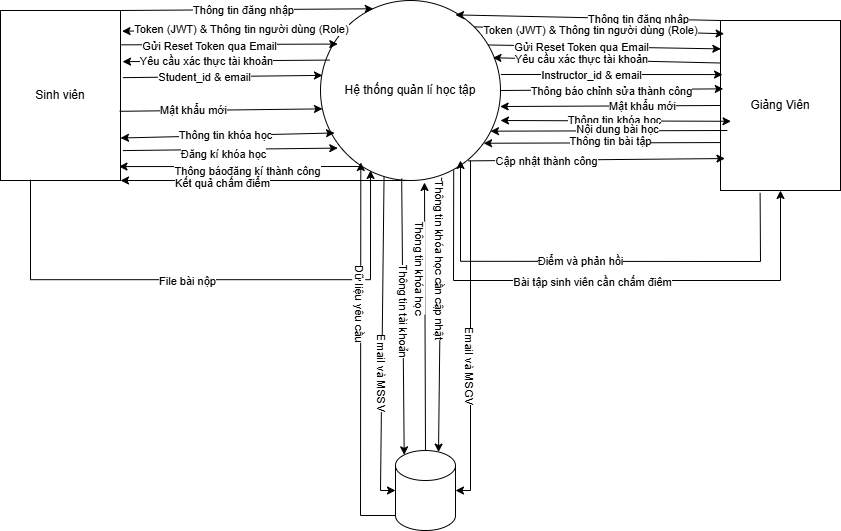

The diagram above was exported from draw.io. Its source (the exported page's mxGraphModel, read from the mxfile embedded in the PNG):
<mxGraphModel dx="1368" dy="822" grid="1" gridSize="10" guides="1" tooltips="1" connect="1" arrows="1" fold="1" page="1" pageScale="1" pageWidth="850" pageHeight="1100" math="0" shadow="0">
  <root>
    <mxCell id="0" />
    <mxCell id="1" parent="0" />
    <mxCell id="8SBLg3F44NqOybwOB3AH-1" parent="1" style="ellipse;whiteSpace=wrap;html=1;aspect=fixed;" value="Hệ thống quản lí học tập" vertex="1">
      <mxGeometry height="180" width="180" x="320" y="120" as="geometry" />
    </mxCell>
    <mxCell id="8SBLg3F44NqOybwOB3AH-2" parent="1" style="rounded=0;whiteSpace=wrap;html=1;" value="Sinh viên" vertex="1">
      <mxGeometry height="170" width="120" y="130" as="geometry" />
    </mxCell>
    <mxCell id="8SBLg3F44NqOybwOB3AH-3" parent="1" style="rounded=0;whiteSpace=wrap;html=1;" value="Giảng Viên" vertex="1">
      <mxGeometry height="170" width="120" x="720" y="140" as="geometry" />
    </mxCell>
    <mxCell id="8SBLg3F44NqOybwOB3AH-4" edge="1" parent="1" source="8SBLg3F44NqOybwOB3AH-2" style="endArrow=classic;html=1;rounded=0;exitX=1;exitY=0;exitDx=0;exitDy=0;entryX=0.293;entryY=0.046;entryDx=0;entryDy=0;entryPerimeter=0;" target="8SBLg3F44NqOybwOB3AH-1" value="">
      <mxGeometry height="50" relative="1" width="50" as="geometry">
        <mxPoint x="400" y="320" as="sourcePoint" />
        <mxPoint x="450" y="270" as="targetPoint" />
      </mxGeometry>
    </mxCell>
    <mxCell id="8SBLg3F44NqOybwOB3AH-5" connectable="0" parent="8SBLg3F44NqOybwOB3AH-4" style="edgeLabel;html=1;align=center;verticalAlign=middle;resizable=0;points=[];" value="Thông tin đăng nhập" vertex="1">
      <mxGeometry relative="1" x="-0.3769" as="geometry">
        <mxPoint x="44" as="offset" />
      </mxGeometry>
    </mxCell>
    <mxCell id="8SBLg3F44NqOybwOB3AH-6" edge="1" parent="1" source="8SBLg3F44NqOybwOB3AH-3" style="endArrow=classic;html=1;rounded=0;exitX=0;exitY=0;exitDx=0;exitDy=0;entryX=0.75;entryY=0.08;entryDx=0;entryDy=0;entryPerimeter=0;" target="8SBLg3F44NqOybwOB3AH-1" value="">
      <mxGeometry height="50" relative="1" width="50" as="geometry">
        <mxPoint x="310" y="210" as="sourcePoint" />
        <mxPoint x="555" y="210" as="targetPoint" />
      </mxGeometry>
    </mxCell>
    <mxCell id="8SBLg3F44NqOybwOB3AH-7" connectable="0" parent="8SBLg3F44NqOybwOB3AH-6" style="edgeLabel;html=1;align=center;verticalAlign=middle;resizable=0;points=[];" value="Thông tin đăng nhập" vertex="1">
      <mxGeometry relative="1" x="-0.3769" as="geometry">
        <mxPoint as="offset" />
      </mxGeometry>
    </mxCell>
    <mxCell id="8SBLg3F44NqOybwOB3AH-10" edge="1" parent="1" source="8SBLg3F44NqOybwOB3AH-2" style="endArrow=classic;html=1;rounded=0;exitX=1.007;exitY=0.202;exitDx=0;exitDy=0;entryX=0.096;entryY=0.242;entryDx=0;entryDy=0;entryPerimeter=0;exitPerimeter=0;" target="8SBLg3F44NqOybwOB3AH-1" value="">
      <mxGeometry height="50" relative="1" width="50" as="geometry">
        <mxPoint x="400" y="320" as="sourcePoint" />
        <mxPoint x="450" y="270" as="targetPoint" />
      </mxGeometry>
    </mxCell>
    <mxCell id="8SBLg3F44NqOybwOB3AH-11" connectable="0" parent="8SBLg3F44NqOybwOB3AH-10" style="edgeLabel;html=1;align=center;verticalAlign=middle;resizable=0;points=[];" value="Gửi Reset Token qua Email" vertex="1">
      <mxGeometry relative="1" x="-0.4139" y="-1" as="geometry">
        <mxPoint x="25" as="offset" />
      </mxGeometry>
    </mxCell>
    <mxCell id="8SBLg3F44NqOybwOB3AH-12" edge="1" parent="1" source="8SBLg3F44NqOybwOB3AH-1" style="endArrow=classic;html=1;rounded=0;exitX=0.931;exitY=0.247;exitDx=0;exitDy=0;entryX=0.003;entryY=0.167;entryDx=0;entryDy=0;entryPerimeter=0;exitPerimeter=0;" target="8SBLg3F44NqOybwOB3AH-3" value="">
      <mxGeometry height="50" relative="1" width="50" as="geometry">
        <mxPoint x="520" y="270" as="sourcePoint" />
        <mxPoint x="708" y="269" as="targetPoint" />
      </mxGeometry>
    </mxCell>
    <mxCell id="8SBLg3F44NqOybwOB3AH-13" connectable="0" parent="8SBLg3F44NqOybwOB3AH-12" style="edgeLabel;html=1;align=center;verticalAlign=middle;resizable=0;points=[];" value="Gửi Reset Token qua Email" vertex="1">
      <mxGeometry relative="1" x="-0.4139" y="-1" as="geometry">
        <mxPoint x="25" as="offset" />
      </mxGeometry>
    </mxCell>
    <mxCell id="8SBLg3F44NqOybwOB3AH-17" edge="1" parent="1" source="8SBLg3F44NqOybwOB3AH-2" style="endArrow=classic;html=1;rounded=0;exitX=0.993;exitY=0.593;exitDx=0;exitDy=0;exitPerimeter=0;entryX=0.011;entryY=0.602;entryDx=0;entryDy=0;entryPerimeter=0;" target="8SBLg3F44NqOybwOB3AH-1" value="">
      <mxGeometry height="50" relative="1" width="50" as="geometry">
        <mxPoint x="400" y="320" as="sourcePoint" />
        <mxPoint x="450" y="270" as="targetPoint" />
      </mxGeometry>
    </mxCell>
    <mxCell id="8SBLg3F44NqOybwOB3AH-18" connectable="0" parent="8SBLg3F44NqOybwOB3AH-17" style="edgeLabel;html=1;align=center;verticalAlign=middle;resizable=0;points=[];" value="Mật khẩu mới" vertex="1">
      <mxGeometry relative="1" x="-0.2787" as="geometry">
        <mxPoint as="offset" />
      </mxGeometry>
    </mxCell>
    <mxCell id="8SBLg3F44NqOybwOB3AH-19" edge="1" parent="1" source="8SBLg3F44NqOybwOB3AH-1" style="endArrow=classic;html=1;rounded=0;exitX=0.051;exitY=0.331;exitDx=0;exitDy=0;exitPerimeter=0;entryX=1.017;entryY=0.301;entryDx=0;entryDy=0;entryPerimeter=0;" target="8SBLg3F44NqOybwOB3AH-2" value="">
      <mxGeometry height="50" relative="1" width="50" as="geometry">
        <mxPoint x="400" y="320" as="sourcePoint" />
        <mxPoint x="131" y="180" as="targetPoint" />
      </mxGeometry>
    </mxCell>
    <mxCell id="8SBLg3F44NqOybwOB3AH-20" connectable="0" parent="8SBLg3F44NqOybwOB3AH-19" style="edgeLabel;html=1;align=center;verticalAlign=middle;resizable=0;points=[];" value="Yêu cầu xác thực tài khoản" vertex="1">
      <mxGeometry relative="1" x="0.5079" as="geometry">
        <mxPoint x="32" as="offset" />
      </mxGeometry>
    </mxCell>
    <mxCell id="8SBLg3F44NqOybwOB3AH-21" edge="1" parent="1" source="8SBLg3F44NqOybwOB3AH-3" style="endArrow=classic;html=1;rounded=0;exitX=0;exitY=0.25;exitDx=0;exitDy=0;entryX=0.958;entryY=0.318;entryDx=0;entryDy=0;entryPerimeter=0;" target="8SBLg3F44NqOybwOB3AH-1" value="">
      <mxGeometry height="50" relative="1" width="50" as="geometry">
        <mxPoint x="719.9999999999999" y="190" as="sourcePoint" />
        <mxPoint x="474.88000000000005" y="194.62" as="targetPoint" />
      </mxGeometry>
    </mxCell>
    <mxCell id="8SBLg3F44NqOybwOB3AH-22" connectable="0" parent="8SBLg3F44NqOybwOB3AH-21" style="edgeLabel;html=1;align=center;verticalAlign=middle;resizable=0;points=[];" value="Yêu cầu xác thực tài khoản" vertex="1">
      <mxGeometry relative="1" x="0.5079" as="geometry">
        <mxPoint x="32" as="offset" />
      </mxGeometry>
    </mxCell>
    <mxCell id="8SBLg3F44NqOybwOB3AH-25" edge="1" parent="1" source="8SBLg3F44NqOybwOB3AH-3" style="endArrow=classic;html=1;rounded=0;exitX=0;exitY=0.5;exitDx=0;exitDy=0;entryX=0.998;entryY=0.589;entryDx=0;entryDy=0;entryPerimeter=0;" target="8SBLg3F44NqOybwOB3AH-1" value="">
      <mxGeometry height="50" relative="1" width="50" as="geometry">
        <mxPoint x="480" y="319" as="sourcePoint" />
        <mxPoint x="723.24" y="319.77" as="targetPoint" />
      </mxGeometry>
    </mxCell>
    <mxCell id="8SBLg3F44NqOybwOB3AH-26" connectable="0" parent="8SBLg3F44NqOybwOB3AH-25" style="edgeLabel;html=1;align=center;verticalAlign=middle;resizable=0;points=[];" value="Mật khẩu mới" vertex="1">
      <mxGeometry relative="1" x="-0.2787" as="geometry">
        <mxPoint as="offset" />
      </mxGeometry>
    </mxCell>
    <mxCell id="8SBLg3F44NqOybwOB3AH-27" edge="1" parent="1" source="8SBLg3F44NqOybwOB3AH-1" style="endArrow=classic;html=1;rounded=0;entryX=0.017;entryY=0.318;entryDx=0;entryDy=0;entryPerimeter=0;exitX=1.002;exitY=0.411;exitDx=0;exitDy=0;exitPerimeter=0;" target="8SBLg3F44NqOybwOB3AH-3" value="">
      <mxGeometry height="50" relative="1" width="50" as="geometry">
        <mxPoint x="400" y="320" as="sourcePoint" />
        <mxPoint x="450" y="270" as="targetPoint" />
      </mxGeometry>
    </mxCell>
    <mxCell id="8SBLg3F44NqOybwOB3AH-28" connectable="0" parent="8SBLg3F44NqOybwOB3AH-27" style="edgeLabel;html=1;align=center;verticalAlign=middle;resizable=0;points=[];" value="Instructor_id &amp;amp; email" vertex="1">
      <mxGeometry relative="1" x="-0.1877" as="geometry">
        <mxPoint as="offset" />
      </mxGeometry>
    </mxCell>
    <mxCell id="8SBLg3F44NqOybwOB3AH-29" edge="1" parent="1" source="8SBLg3F44NqOybwOB3AH-2" style="endArrow=classic;html=1;rounded=0;entryX=0.011;entryY=0.416;entryDx=0;entryDy=0;exitX=1.02;exitY=0.395;exitDx=0;exitDy=0;exitPerimeter=0;entryPerimeter=0;" target="8SBLg3F44NqOybwOB3AH-1" value="">
      <mxGeometry height="50" relative="1" width="50" as="geometry">
        <mxPoint x="520" y="280" as="sourcePoint" />
        <mxPoint x="724" y="290" as="targetPoint" />
      </mxGeometry>
    </mxCell>
    <mxCell id="8SBLg3F44NqOybwOB3AH-30" connectable="0" parent="8SBLg3F44NqOybwOB3AH-29" style="edgeLabel;html=1;align=center;verticalAlign=middle;resizable=0;points=[];" value="Student_id &amp;amp; email" vertex="1">
      <mxGeometry relative="1" x="-0.1877" as="geometry">
        <mxPoint as="offset" />
      </mxGeometry>
    </mxCell>
    <mxCell id="8SBLg3F44NqOybwOB3AH-31" edge="1" parent="1" source="8SBLg3F44NqOybwOB3AH-1" style="endArrow=classic;html=1;rounded=0;exitX=0;exitY=0;exitDx=0;exitDy=0;entryX=1.013;entryY=0.122;entryDx=0;entryDy=0;entryPerimeter=0;" target="8SBLg3F44NqOybwOB3AH-2" value="">
      <mxGeometry height="50" relative="1" width="50" as="geometry">
        <mxPoint x="400" y="320" as="sourcePoint" />
        <mxPoint x="450" y="270" as="targetPoint" />
      </mxGeometry>
    </mxCell>
    <mxCell id="8SBLg3F44NqOybwOB3AH-32" connectable="0" parent="8SBLg3F44NqOybwOB3AH-31" style="edgeLabel;html=1;align=center;verticalAlign=middle;resizable=0;points=[];" value="Token (JWT) &amp;amp; Thông tin người dùng (Role)" vertex="1">
      <mxGeometry relative="1" x="0.4991" y="-1" as="geometry">
        <mxPoint x="63" as="offset" />
      </mxGeometry>
    </mxCell>
    <mxCell id="8SBLg3F44NqOybwOB3AH-33" edge="1" parent="1" source="8SBLg3F44NqOybwOB3AH-1" style="endArrow=classic;html=1;rounded=0;exitX=1;exitY=0;exitDx=0;exitDy=0;entryX=0.03;entryY=0.078;entryDx=0;entryDy=0;entryPerimeter=0;" target="8SBLg3F44NqOybwOB3AH-3" value="">
      <mxGeometry height="50" relative="1" width="50" as="geometry">
        <mxPoint x="564" y="130" as="sourcePoint" />
        <mxPoint x="350" y="135" as="targetPoint" />
      </mxGeometry>
    </mxCell>
    <mxCell id="8SBLg3F44NqOybwOB3AH-34" connectable="0" parent="8SBLg3F44NqOybwOB3AH-33" style="edgeLabel;html=1;align=center;verticalAlign=middle;resizable=0;points=[];" value="Token (JWT) &amp;amp; Thông tin người dùng (Role)" vertex="1">
      <mxGeometry relative="1" x="0.4991" y="-1" as="geometry">
        <mxPoint x="-71" y="-3" as="offset" />
      </mxGeometry>
    </mxCell>
    <mxCell id="Eocy8VYK4mxtJY8TIKX4-3" edge="1" parent="1" style="endArrow=classic;html=1;rounded=0;exitX=-0.003;exitY=0.718;exitDx=0;exitDy=0;exitPerimeter=0;entryX=0.904;entryY=0.793;entryDx=0;entryDy=0;entryPerimeter=0;" value="">
      <mxGeometry height="50" relative="1" width="50" as="geometry">
        <mxPoint x="720.0000000000001" y="262.05999999999995" as="sourcePoint" />
        <mxPoint x="483.08000000000004" y="262.74" as="targetPoint" />
      </mxGeometry>
    </mxCell>
    <mxCell id="Eocy8VYK4mxtJY8TIKX4-4" connectable="0" parent="Eocy8VYK4mxtJY8TIKX4-3" style="edgeLabel;html=1;align=center;verticalAlign=middle;resizable=0;points=[];" value="Thông tin bài tập" vertex="1">
      <mxGeometry relative="1" x="-0.5653" y="-3" as="geometry">
        <mxPoint x="-59" y="1" as="offset" />
      </mxGeometry>
    </mxCell>
    <mxCell id="Eocy8VYK4mxtJY8TIKX4-7" edge="1" parent="1" source="8SBLg3F44NqOybwOB3AH-2" style="endArrow=classic;html=1;rounded=0;exitX=1.02;exitY=0.824;exitDx=0;exitDy=0;exitPerimeter=0;entryX=0.096;entryY=0.82;entryDx=0;entryDy=0;entryPerimeter=0;" target="8SBLg3F44NqOybwOB3AH-1" value="">
      <mxGeometry height="50" relative="1" width="50" as="geometry">
        <mxPoint x="726.9200000000001" y="260" as="sourcePoint" />
        <mxPoint x="510" y="330" as="targetPoint" />
      </mxGeometry>
    </mxCell>
    <mxCell id="Eocy8VYK4mxtJY8TIKX4-8" connectable="0" parent="Eocy8VYK4mxtJY8TIKX4-7" style="edgeLabel;html=1;align=center;verticalAlign=middle;resizable=0;points=[];" value="Đăng kí khóa học" vertex="1">
      <mxGeometry relative="1" x="-0.5653" y="-3" as="geometry">
        <mxPoint x="53" y="1" as="offset" />
      </mxGeometry>
    </mxCell>
    <mxCell id="Eocy8VYK4mxtJY8TIKX4-9" edge="1" parent="1" source="8SBLg3F44NqOybwOB3AH-1" style="endArrow=classic;html=1;rounded=0;exitX=0.82;exitY=0.891;exitDx=0;exitDy=0;entryX=0.037;entryY=0.812;entryDx=0;entryDy=0;entryPerimeter=0;exitPerimeter=0;" target="8SBLg3F44NqOybwOB3AH-3" value="">
      <mxGeometry height="50" relative="1" width="50" as="geometry">
        <mxPoint x="400" y="320" as="sourcePoint" />
        <mxPoint x="450" y="270" as="targetPoint" />
      </mxGeometry>
    </mxCell>
    <mxCell id="Eocy8VYK4mxtJY8TIKX4-10" connectable="0" parent="Eocy8VYK4mxtJY8TIKX4-9" style="edgeLabel;html=1;align=center;verticalAlign=middle;resizable=0;points=[];" value="Cập nhật thành công" vertex="1">
      <mxGeometry relative="1" x="-0.3896" y="-1" as="geometry">
        <mxPoint as="offset" />
      </mxGeometry>
    </mxCell>
    <mxCell id="Eocy8VYK4mxtJY8TIKX4-11" edge="1" parent="1" style="endArrow=classic;html=1;rounded=0;entryX=0.987;entryY=0.918;entryDx=0;entryDy=0;entryPerimeter=0;" target="8SBLg3F44NqOybwOB3AH-2" value="">
      <mxGeometry height="50" relative="1" width="50" as="geometry">
        <mxPoint x="360" y="286" as="sourcePoint" />
        <mxPoint x="886" y="280" as="targetPoint" />
      </mxGeometry>
    </mxCell>
    <mxCell id="Eocy8VYK4mxtJY8TIKX4-12" connectable="0" parent="Eocy8VYK4mxtJY8TIKX4-11" style="edgeLabel;html=1;align=center;verticalAlign=middle;resizable=0;points=[];" value="Thông báođăng kí thành công" vertex="1">
      <mxGeometry relative="1" x="-0.3896" y="-1" as="geometry">
        <mxPoint x="-39" y="5" as="offset" />
      </mxGeometry>
    </mxCell>
    <mxCell id="Eocy8VYK4mxtJY8TIKX4-13" edge="1" parent="1" style="endArrow=classic;html=1;rounded=0;exitX=0.5;exitY=1;exitDx=0;exitDy=0;entryX=0.278;entryY=0.949;entryDx=0;entryDy=0;entryPerimeter=0;" value="">
      <mxGeometry height="50" relative="1" width="50" as="geometry">
        <Array as="points">
          <mxPoint x="30" y="399.18" />
          <mxPoint x="370" y="399.18" />
        </Array>
        <mxPoint x="30" y="299.18" as="sourcePoint" />
        <mxPoint x="370.03999999999996" y="289.99999999999994" as="targetPoint" />
      </mxGeometry>
    </mxCell>
    <mxCell id="Eocy8VYK4mxtJY8TIKX4-14" connectable="0" parent="Eocy8VYK4mxtJY8TIKX4-13" style="edgeLabel;html=1;align=center;verticalAlign=middle;resizable=0;points=[];" value="File bài nộp" vertex="1">
      <mxGeometry relative="1" x="-0.0667" y="-1" as="geometry">
        <mxPoint as="offset" />
      </mxGeometry>
    </mxCell>
    <mxCell id="Eocy8VYK4mxtJY8TIKX4-15" edge="1" parent="1" source="8SBLg3F44NqOybwOB3AH-1" style="endArrow=classic;html=1;rounded=0;entryX=0.5;entryY=1;entryDx=0;entryDy=0;exitX=0.74;exitY=0.944;exitDx=0;exitDy=0;exitPerimeter=0;" target="8SBLg3F44NqOybwOB3AH-3" value="">
      <mxGeometry height="50" relative="1" width="50" as="geometry">
        <Array as="points">
          <mxPoint x="453" y="400" />
          <mxPoint x="780" y="400" />
        </Array>
        <mxPoint x="440" y="300" as="sourcePoint" />
        <mxPoint x="450" y="270" as="targetPoint" />
      </mxGeometry>
    </mxCell>
    <mxCell id="Eocy8VYK4mxtJY8TIKX4-16" connectable="0" parent="Eocy8VYK4mxtJY8TIKX4-15" style="edgeLabel;html=1;align=center;verticalAlign=middle;resizable=0;points=[];" value="Bài tập sinh viên cần chấm điêm" vertex="1">
      <mxGeometry relative="1" x="-0.0541" y="-1" as="geometry">
        <mxPoint as="offset" />
      </mxGeometry>
    </mxCell>
    <mxCell id="Eocy8VYK4mxtJY8TIKX4-17" edge="1" parent="1" source="8SBLg3F44NqOybwOB3AH-3" style="endArrow=classic;html=1;rounded=0;exitX=0.33;exitY=1.014;exitDx=0;exitDy=0;exitPerimeter=0;" value="">
      <mxGeometry height="50" relative="1" width="50" as="geometry">
        <Array as="points">
          <mxPoint x="760" y="381" />
          <mxPoint x="460" y="380.8" />
        </Array>
        <mxPoint x="774" y="310" as="sourcePoint" />
        <mxPoint x="460" y="280" as="targetPoint" />
      </mxGeometry>
    </mxCell>
    <mxCell id="Eocy8VYK4mxtJY8TIKX4-18" connectable="0" parent="Eocy8VYK4mxtJY8TIKX4-17" style="edgeLabel;html=1;align=center;verticalAlign=middle;resizable=0;points=[];" value="Điểm và phản hồi" vertex="1">
      <mxGeometry relative="1" x="0.0624" as="geometry">
        <mxPoint as="offset" />
      </mxGeometry>
    </mxCell>
    <mxCell id="Eocy8VYK4mxtJY8TIKX4-19" parent="1" style="shape=cylinder3;whiteSpace=wrap;html=1;boundedLbl=1;backgroundOutline=1;size=15;" value="" vertex="1">
      <mxGeometry height="80" width="60" x="395" y="570" as="geometry" />
    </mxCell>
    <mxCell id="Eocy8VYK4mxtJY8TIKX4-20" edge="1" parent="1" source="Eocy8VYK4mxtJY8TIKX4-19" style="endArrow=classic;html=1;rounded=0;exitX=0.5;exitY=0;exitDx=0;exitDy=0;exitPerimeter=0;" value="">
      <mxGeometry height="50" relative="1" width="50" as="geometry">
        <mxPoint x="400" y="420" as="sourcePoint" />
        <mxPoint x="424" y="302" as="targetPoint" />
      </mxGeometry>
    </mxCell>
    <mxCell id="Eocy8VYK4mxtJY8TIKX4-21" connectable="0" parent="Eocy8VYK4mxtJY8TIKX4-20" style="edgeLabel;html=1;align=center;verticalAlign=middle;resizable=0;points=[];rotation=90;" value="Thông tin khóa học" vertex="1">
      <mxGeometry relative="1" x="0.3647" as="geometry">
        <mxPoint x="-4" as="offset" />
      </mxGeometry>
    </mxCell>
    <mxCell id="Eocy8VYK4mxtJY8TIKX4-22" edge="1" parent="1" source="8SBLg3F44NqOybwOB3AH-1" style="endArrow=classic;html=1;rounded=0;exitX=0.451;exitY=0.989;exitDx=0;exitDy=0;exitPerimeter=0;entryX=0.145;entryY=0;entryDx=0;entryDy=4.35;entryPerimeter=0;" target="Eocy8VYK4mxtJY8TIKX4-19" value="">
      <mxGeometry height="50" relative="1" width="50" as="geometry">
        <mxPoint x="400" y="420" as="sourcePoint" />
        <mxPoint x="450" y="370" as="targetPoint" />
      </mxGeometry>
    </mxCell>
    <mxCell id="Eocy8VYK4mxtJY8TIKX4-23" connectable="0" parent="Eocy8VYK4mxtJY8TIKX4-22" style="edgeLabel;html=1;align=center;verticalAlign=middle;resizable=0;points=[];rotation=90;" value="Thông tin tài khoản" vertex="1">
      <mxGeometry relative="1" x="0.4456" y="1" as="geometry">
        <mxPoint y="-68" as="offset" />
      </mxGeometry>
    </mxCell>
    <mxCell id="Eocy8VYK4mxtJY8TIKX4-24" edge="1" parent="1" source="8SBLg3F44NqOybwOB3AH-1" style="endArrow=classic;html=1;rounded=0;entryX=0.717;entryY=0.02;entryDx=0;entryDy=0;entryPerimeter=0;exitX=0.673;exitY=0.984;exitDx=0;exitDy=0;exitPerimeter=0;" target="Eocy8VYK4mxtJY8TIKX4-19" value="">
      <mxGeometry height="50" relative="1" width="50" as="geometry">
        <mxPoint x="440" y="300" as="sourcePoint" />
        <mxPoint x="432.4600000000001" y="452.05999999999995" as="targetPoint" />
      </mxGeometry>
    </mxCell>
    <mxCell id="Eocy8VYK4mxtJY8TIKX4-25" connectable="0" parent="Eocy8VYK4mxtJY8TIKX4-24" style="edgeLabel;html=1;align=center;verticalAlign=middle;resizable=0;points=[];rotation=90;" value="Thông tin khóa học cần cập nhật" vertex="1">
      <mxGeometry relative="1" x="0.4456" y="1" as="geometry">
        <mxPoint y="-115" as="offset" />
      </mxGeometry>
    </mxCell>
    <mxCell id="Eocy8VYK4mxtJY8TIKX4-26" edge="1" parent="1" source="8SBLg3F44NqOybwOB3AH-1" style="endArrow=classic;html=1;rounded=0;exitX=0.353;exitY=0.98;exitDx=0;exitDy=0;exitPerimeter=0;entryX=0;entryY=0.5;entryDx=0;entryDy=0;entryPerimeter=0;" target="Eocy8VYK4mxtJY8TIKX4-19" value="">
      <mxGeometry height="50" relative="1" width="50" as="geometry">
        <Array as="points">
          <mxPoint x="380" y="610" />
        </Array>
        <mxPoint x="400" y="420" as="sourcePoint" />
        <mxPoint x="450" y="370" as="targetPoint" />
      </mxGeometry>
    </mxCell>
    <mxCell id="Eocy8VYK4mxtJY8TIKX4-27" connectable="0" parent="Eocy8VYK4mxtJY8TIKX4-26" style="edgeLabel;html=1;align=center;verticalAlign=middle;resizable=0;points=[];rotation=90;" value="Email và MSSV" vertex="1">
      <mxGeometry relative="1" x="0.1905" as="geometry">
        <mxPoint as="offset" />
      </mxGeometry>
    </mxCell>
    <mxCell id="Eocy8VYK4mxtJY8TIKX4-28" edge="1" parent="1" style="endArrow=classic;html=1;rounded=0;entryX=1;entryY=0.5;entryDx=0;entryDy=0;entryPerimeter=0;" target="Eocy8VYK4mxtJY8TIKX4-19" value="">
      <mxGeometry height="50" relative="1" width="50" as="geometry">
        <Array as="points">
          <mxPoint x="470" y="610" />
        </Array>
        <mxPoint x="470" y="280" as="sourcePoint" />
        <mxPoint x="445" y="804" as="targetPoint" />
      </mxGeometry>
    </mxCell>
    <mxCell id="Eocy8VYK4mxtJY8TIKX4-29" connectable="0" parent="Eocy8VYK4mxtJY8TIKX4-28" style="edgeLabel;html=1;align=center;verticalAlign=middle;resizable=0;points=[];rotation=90;" value="Email và MSGV" vertex="1">
      <mxGeometry relative="1" x="0.1905" as="geometry">
        <mxPoint as="offset" />
      </mxGeometry>
    </mxCell>
    <mxCell id="Eocy8VYK4mxtJY8TIKX4-30" edge="1" parent="1" source="Eocy8VYK4mxtJY8TIKX4-19" style="endArrow=classic;html=1;rounded=0;exitX=0;exitY=1;exitDx=0;exitDy=-15;exitPerimeter=0;entryX=0.224;entryY=0.9;entryDx=0;entryDy=0;entryPerimeter=0;" target="8SBLg3F44NqOybwOB3AH-1" value="">
      <mxGeometry height="50" relative="1" width="50" as="geometry">
        <Array as="points">
          <mxPoint x="360" y="635" />
        </Array>
        <mxPoint x="400" y="440" as="sourcePoint" />
        <mxPoint x="450" y="390" as="targetPoint" />
      </mxGeometry>
    </mxCell>
    <mxCell id="Eocy8VYK4mxtJY8TIKX4-31" connectable="0" parent="Eocy8VYK4mxtJY8TIKX4-30" style="edgeLabel;html=1;align=center;verticalAlign=middle;resizable=0;points=[];rotation=90;" value="Dữ liệu yêu cầu" vertex="1">
      <mxGeometry relative="1" x="0.2711" as="geometry">
        <mxPoint as="offset" />
      </mxGeometry>
    </mxCell>
    <mxCell id="HzrsUFbq4dCPtSWLZXkt-1" edge="1" parent="1" source="8SBLg3F44NqOybwOB3AH-2" style="endArrow=classic;startArrow=classic;html=1;rounded=0;exitX=1;exitY=0.75;exitDx=0;exitDy=0;entryX=0.078;entryY=0.736;entryDx=0;entryDy=0;entryPerimeter=0;" target="8SBLg3F44NqOybwOB3AH-1" value="">
      <mxGeometry height="50" relative="1" width="50" as="geometry">
        <mxPoint x="400" y="420" as="sourcePoint" />
        <mxPoint x="450" y="370" as="targetPoint" />
      </mxGeometry>
    </mxCell>
    <mxCell id="HzrsUFbq4dCPtSWLZXkt-2" connectable="0" parent="HzrsUFbq4dCPtSWLZXkt-1" style="edgeLabel;html=1;align=center;verticalAlign=middle;resizable=0;points=[];" value="Thông tin khóa học" vertex="1">
      <mxGeometry relative="1" x="-0.0195" y="1" as="geometry">
        <mxPoint as="offset" />
      </mxGeometry>
    </mxCell>
    <mxCell id="HzrsUFbq4dCPtSWLZXkt-3" edge="1" parent="1" style="endArrow=classic;startArrow=classic;html=1;rounded=0;exitX=0.953;exitY=0.713;exitDx=0;exitDy=0;exitPerimeter=0;entryX=0.017;entryY=0.642;entryDx=0;entryDy=0;entryPerimeter=0;" value="">
      <mxGeometry height="50" relative="1" width="50" as="geometry">
        <mxPoint x="499.99999999999994" y="240.00000000000003" as="sourcePoint" />
        <mxPoint x="730.5" y="240.79999999999998" as="targetPoint" />
      </mxGeometry>
    </mxCell>
    <mxCell id="HzrsUFbq4dCPtSWLZXkt-4" connectable="0" parent="HzrsUFbq4dCPtSWLZXkt-3" style="edgeLabel;html=1;align=center;verticalAlign=middle;resizable=0;points=[];" value="Thông tin khóa học" vertex="1">
      <mxGeometry relative="1" x="-0.0195" y="1" as="geometry">
        <mxPoint as="offset" />
      </mxGeometry>
    </mxCell>
    <mxCell id="1QI6xCblV5h1nVkG-jok-2" edge="1" parent="1" source="8SBLg3F44NqOybwOB3AH-1" style="endArrow=classic;html=1;rounded=0;exitX=0.5;exitY=1;exitDx=0;exitDy=0;entryX=1;entryY=1;entryDx=0;entryDy=0;" target="8SBLg3F44NqOybwOB3AH-2" value="">
      <mxGeometry height="50" relative="1" width="50" as="geometry">
        <mxPoint x="400" y="400" as="sourcePoint" />
        <mxPoint x="450" y="350" as="targetPoint" />
      </mxGeometry>
    </mxCell>
    <mxCell id="1QI6xCblV5h1nVkG-jok-3" connectable="0" parent="1QI6xCblV5h1nVkG-jok-2" style="edgeLabel;html=1;align=center;verticalAlign=middle;resizable=0;points=[];" value="Kết quả chấm điểm" vertex="1">
      <mxGeometry relative="1" x="0.3" y="2" as="geometry">
        <mxPoint as="offset" />
      </mxGeometry>
    </mxCell>
    <mxCell id="1QI6xCblV5h1nVkG-jok-5" edge="1" parent="1" style="endArrow=classic;html=1;rounded=0;exitX=-0.003;exitY=0.718;exitDx=0;exitDy=0;exitPerimeter=0;entryX=0.904;entryY=0.793;entryDx=0;entryDy=0;entryPerimeter=0;" value="">
      <mxGeometry height="50" relative="1" width="50" as="geometry">
        <mxPoint x="726.9200000000001" y="250" as="sourcePoint" />
        <mxPoint x="490" y="250.68000000000006" as="targetPoint" />
      </mxGeometry>
    </mxCell>
    <mxCell id="1QI6xCblV5h1nVkG-jok-6" connectable="0" parent="1QI6xCblV5h1nVkG-jok-5" style="edgeLabel;html=1;align=center;verticalAlign=middle;resizable=0;points=[];" value="Nội dung bài học" vertex="1">
      <mxGeometry relative="1" x="-0.5653" y="-3" as="geometry">
        <mxPoint x="-59" y="1" as="offset" />
      </mxGeometry>
    </mxCell>
    <mxCell id="uPqQwrSTtjjMHoHNyXnX-1" edge="1" parent="1" source="8SBLg3F44NqOybwOB3AH-1" style="endArrow=classic;html=1;rounded=0;exitX=1;exitY=0.5;exitDx=0;exitDy=0;entryX=0.023;entryY=0.402;entryDx=0;entryDy=0;entryPerimeter=0;" target="8SBLg3F44NqOybwOB3AH-3" value="">
      <mxGeometry height="50" relative="1" width="50" as="geometry">
        <mxPoint x="280" y="320" as="sourcePoint" />
        <mxPoint x="330" y="270" as="targetPoint" />
      </mxGeometry>
    </mxCell>
    <mxCell id="uPqQwrSTtjjMHoHNyXnX-2" connectable="0" parent="uPqQwrSTtjjMHoHNyXnX-1" style="edgeLabel;html=1;align=center;verticalAlign=middle;resizable=0;points=[];" value="Thông báo chỉnh sửa thành công" vertex="1">
      <mxGeometry relative="1" x="-0.3356" y="-1" as="geometry">
        <mxPoint x="36" as="offset" />
      </mxGeometry>
    </mxCell>
  </root>
</mxGraphModel>